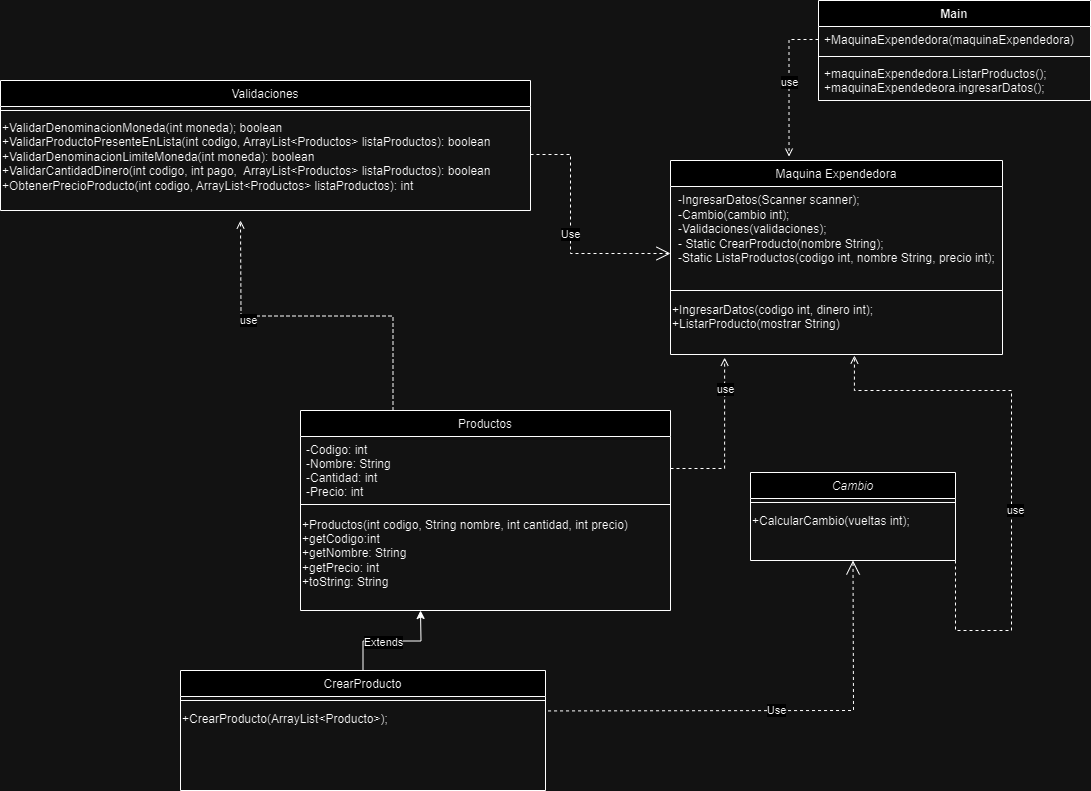

The diagram above was exported from draw.io. Its source (the exported page's mxGraphModel, read from the mxfile embedded in the PNG):
<mxGraphModel dx="2101" dy="1671" grid="1" gridSize="10" guides="1" tooltips="1" connect="1" arrows="1" fold="1" page="1" pageScale="1" pageWidth="827" pageHeight="1169" math="0" shadow="0">
  <root>
    <mxCell id="WIyWlLk6GJQsqaUBKTNV-0" />
    <mxCell id="WIyWlLk6GJQsqaUBKTNV-1" parent="WIyWlLk6GJQsqaUBKTNV-0" />
    <mxCell id="hb0hnUNbQ8DA97bKRuvs-21" style="edgeStyle=orthogonalEdgeStyle;rounded=0;orthogonalLoop=1;jettySize=auto;html=1;exitX=1;exitY=1;exitDx=0;exitDy=0;entryX=0.554;entryY=1.017;entryDx=0;entryDy=0;entryPerimeter=0;dashed=1;endArrow=open;endFill=0;" edge="1" parent="WIyWlLk6GJQsqaUBKTNV-1" source="zkfFHV4jXpPFQw0GAbJ--0" target="NRxqm1VJD8DwiiHuhZOA-16">
      <mxGeometry relative="1" as="geometry">
        <mxPoint x="790" y="320" as="targetPoint" />
        <Array as="points">
          <mxPoint x="785" y="590" />
          <mxPoint x="841" y="590" />
          <mxPoint x="841" y="350" />
          <mxPoint x="684" y="350" />
        </Array>
      </mxGeometry>
    </mxCell>
    <mxCell id="hb0hnUNbQ8DA97bKRuvs-22" value="use" style="edgeLabel;html=1;align=center;verticalAlign=middle;resizable=0;points=[];" vertex="1" connectable="0" parent="hb0hnUNbQ8DA97bKRuvs-21">
      <mxGeometry x="-0.1143" y="-3" relative="1" as="geometry">
        <mxPoint as="offset" />
      </mxGeometry>
    </mxCell>
    <mxCell id="zkfFHV4jXpPFQw0GAbJ--0" value="Cambio" style="swimlane;fontStyle=2;align=center;verticalAlign=top;childLayout=stackLayout;horizontal=1;startSize=26;horizontalStack=0;resizeParent=1;resizeLast=0;collapsible=1;marginBottom=0;rounded=0;shadow=0;strokeWidth=1;" parent="WIyWlLk6GJQsqaUBKTNV-1" vertex="1">
      <mxGeometry x="580" y="432" width="205" height="88" as="geometry">
        <mxRectangle x="230" y="140" width="160" height="26" as="alternateBounds" />
      </mxGeometry>
    </mxCell>
    <mxCell id="zkfFHV4jXpPFQw0GAbJ--4" value="" style="line;html=1;strokeWidth=1;align=left;verticalAlign=middle;spacingTop=-1;spacingLeft=3;spacingRight=3;rotatable=0;labelPosition=right;points=[];portConstraint=eastwest;" parent="zkfFHV4jXpPFQw0GAbJ--0" vertex="1">
      <mxGeometry y="26" width="205" height="8" as="geometry" />
    </mxCell>
    <mxCell id="dE4ALeyiS2SvT85psyHt-8" value="+CalcularCambio(vueltas int);" style="text;html=1;align=left;verticalAlign=middle;resizable=0;points=[];autosize=1;strokeColor=none;fillColor=none;" parent="zkfFHV4jXpPFQw0GAbJ--0" vertex="1">
      <mxGeometry y="34" width="205" height="30" as="geometry" />
    </mxCell>
    <mxCell id="hb0hnUNbQ8DA97bKRuvs-6" style="edgeStyle=orthogonalEdgeStyle;rounded=0;orthogonalLoop=1;jettySize=auto;html=1;exitX=0.25;exitY=0;exitDx=0;exitDy=0;endArrow=open;endFill=0;dashed=1;" edge="1" parent="WIyWlLk6GJQsqaUBKTNV-1" source="zkfFHV4jXpPFQw0GAbJ--6">
      <mxGeometry relative="1" as="geometry">
        <mxPoint x="70" y="180" as="targetPoint" />
      </mxGeometry>
    </mxCell>
    <mxCell id="hb0hnUNbQ8DA97bKRuvs-7" value="use" style="edgeLabel;html=1;align=center;verticalAlign=middle;resizable=0;points=[];" vertex="1" connectable="0" parent="hb0hnUNbQ8DA97bKRuvs-6">
      <mxGeometry x="0.403" y="4" relative="1" as="geometry">
        <mxPoint as="offset" />
      </mxGeometry>
    </mxCell>
    <mxCell id="zkfFHV4jXpPFQw0GAbJ--6" value="Productos" style="swimlane;fontStyle=0;align=center;verticalAlign=top;childLayout=stackLayout;horizontal=1;startSize=26;horizontalStack=0;resizeParent=1;resizeLast=0;collapsible=1;marginBottom=0;rounded=0;shadow=0;strokeWidth=1;" parent="WIyWlLk6GJQsqaUBKTNV-1" vertex="1">
      <mxGeometry x="130" y="370" width="370" height="200" as="geometry">
        <mxRectangle x="130" y="380" width="160" height="26" as="alternateBounds" />
      </mxGeometry>
    </mxCell>
    <mxCell id="zkfFHV4jXpPFQw0GAbJ--7" value="-Codigo: int&#10;-Nombre: String&#10;-Cantidad: int&#10;-Precio: int" style="text;align=left;verticalAlign=top;spacingLeft=4;spacingRight=4;overflow=hidden;rotatable=0;points=[[0,0.5],[1,0.5]];portConstraint=eastwest;" parent="zkfFHV4jXpPFQw0GAbJ--6" vertex="1">
      <mxGeometry y="26" width="370" height="64" as="geometry" />
    </mxCell>
    <mxCell id="zkfFHV4jXpPFQw0GAbJ--9" value="" style="line;html=1;strokeWidth=1;align=left;verticalAlign=middle;spacingTop=-1;spacingLeft=3;spacingRight=3;rotatable=0;labelPosition=right;points=[];portConstraint=eastwest;" parent="zkfFHV4jXpPFQw0GAbJ--6" vertex="1">
      <mxGeometry y="90" width="370" height="8" as="geometry" />
    </mxCell>
    <mxCell id="NRxqm1VJD8DwiiHuhZOA-38" value="&lt;div&gt;+Productos(int codigo, String nombre, int cantidad, int precio)&lt;br&gt;&lt;/div&gt;+getCodigo:int&lt;div&gt;+getNombre: String&lt;/div&gt;&lt;div&gt;+getPrecio: int&lt;/div&gt;&lt;div&gt;+toString: String&lt;/div&gt;" style="text;html=1;align=left;verticalAlign=middle;resizable=0;points=[];autosize=1;strokeColor=none;fillColor=none;" parent="zkfFHV4jXpPFQw0GAbJ--6" vertex="1">
      <mxGeometry y="98" width="370" height="90" as="geometry" />
    </mxCell>
    <mxCell id="zkfFHV4jXpPFQw0GAbJ--17" value="Maquina Expendedora" style="swimlane;fontStyle=0;align=center;verticalAlign=top;childLayout=stackLayout;horizontal=1;startSize=26;horizontalStack=0;resizeParent=1;resizeLast=0;collapsible=1;marginBottom=0;rounded=0;shadow=0;strokeWidth=1;" parent="WIyWlLk6GJQsqaUBKTNV-1" vertex="1">
      <mxGeometry x="500" y="120" width="332" height="194" as="geometry">
        <mxRectangle x="550" y="140" width="160" height="26" as="alternateBounds" />
      </mxGeometry>
    </mxCell>
    <mxCell id="NRxqm1VJD8DwiiHuhZOA-30" value="&lt;div style=&quot;text-align: left;&quot;&gt;-IngresarDatos(Scanner scanner);&lt;span style=&quot;background-color: initial;&quot;&gt;&lt;br&gt;&lt;/span&gt;&lt;/div&gt;&lt;div style=&quot;text-align: left;&quot;&gt;&lt;div&gt;&lt;span style=&quot;background-color: initial;&quot;&gt;-Cambio(cambio int);&lt;/span&gt;&lt;/div&gt;&lt;div&gt;&lt;span style=&quot;background-color: initial;&quot;&gt;-Validaciones(validaciones);&lt;/span&gt;&lt;/div&gt;&lt;/div&gt;&lt;div style=&quot;text-align: left;&quot;&gt;&lt;span style=&quot;background-color: initial;&quot;&gt;- Static CrearProducto(nombre String);&lt;/span&gt;&lt;/div&gt;&lt;div&gt;&lt;div style=&quot;text-align: left;&quot;&gt;&lt;span style=&quot;background-color: initial;&quot;&gt;-Static ListaProductos(codigo int, nombre String, precio int);&lt;/span&gt;&lt;br&gt;&lt;/div&gt;&lt;div&gt;&lt;div&gt;&lt;br&gt;&lt;/div&gt;&lt;/div&gt;&lt;/div&gt;" style="text;html=1;align=center;verticalAlign=middle;resizable=0;points=[];autosize=1;strokeColor=none;fillColor=none;" parent="zkfFHV4jXpPFQw0GAbJ--17" vertex="1">
      <mxGeometry y="26" width="332" height="100" as="geometry" />
    </mxCell>
    <mxCell id="zkfFHV4jXpPFQw0GAbJ--23" value="" style="line;html=1;strokeWidth=1;align=left;verticalAlign=middle;spacingTop=-1;spacingLeft=3;spacingRight=3;rotatable=0;labelPosition=right;points=[];portConstraint=eastwest;" parent="zkfFHV4jXpPFQw0GAbJ--17" vertex="1">
      <mxGeometry y="126" width="332" height="8" as="geometry" />
    </mxCell>
    <mxCell id="NRxqm1VJD8DwiiHuhZOA-21" value="Use" style="endArrow=open;endSize=12;dashed=1;html=1;rounded=0;exitX=1;exitY=1;exitDx=0;exitDy=0;" parent="zkfFHV4jXpPFQw0GAbJ--17" edge="1" source="NRxqm1VJD8DwiiHuhZOA-42">
      <mxGeometry width="160" relative="1" as="geometry">
        <mxPoint x="-110" y="92.82" as="sourcePoint" />
        <mxPoint y="93" as="targetPoint" />
        <Array as="points">
          <mxPoint x="-100" y="-6" />
          <mxPoint x="-100" y="93" />
        </Array>
      </mxGeometry>
    </mxCell>
    <mxCell id="NRxqm1VJD8DwiiHuhZOA-16" value="&lt;div&gt;+IngresarDatos(codigo int, dinero int);&lt;/div&gt;&lt;div&gt;&lt;div&gt;+ListarProducto(mostrar String)&lt;br&gt;&lt;/div&gt;&lt;div&gt;&lt;br&gt;&lt;/div&gt;&lt;/div&gt;" style="text;html=1;align=left;verticalAlign=middle;resizable=0;points=[];autosize=1;strokeColor=none;fillColor=none;" parent="zkfFHV4jXpPFQw0GAbJ--17" vertex="1">
      <mxGeometry y="134" width="332" height="60" as="geometry" />
    </mxCell>
    <mxCell id="dE4ALeyiS2SvT85psyHt-0" value="Validaciones" style="swimlane;fontStyle=0;align=center;verticalAlign=top;childLayout=stackLayout;horizontal=1;startSize=26;horizontalStack=0;resizeParent=1;resizeLast=0;collapsible=1;marginBottom=0;rounded=0;shadow=0;strokeWidth=1;" parent="WIyWlLk6GJQsqaUBKTNV-1" vertex="1">
      <mxGeometry x="-170" y="40" width="530" height="130" as="geometry">
        <mxRectangle x="130" y="380" width="160" height="26" as="alternateBounds" />
      </mxGeometry>
    </mxCell>
    <mxCell id="dE4ALeyiS2SvT85psyHt-3" value="" style="line;html=1;strokeWidth=1;align=left;verticalAlign=middle;spacingTop=-1;spacingLeft=3;spacingRight=3;rotatable=0;labelPosition=right;points=[];portConstraint=eastwest;" parent="dE4ALeyiS2SvT85psyHt-0" vertex="1">
      <mxGeometry y="26" width="530" height="8" as="geometry" />
    </mxCell>
    <mxCell id="NRxqm1VJD8DwiiHuhZOA-42" value="+ValidarDenominacionMoneda(int moneda); boolean&lt;div&gt;&lt;span style=&quot;background-color: initial;&quot;&gt;+ValidarProductoPresenteEnLista(int codigo, ArrayList&amp;lt;Productos&amp;gt; listaProductos): boolean&lt;/span&gt;&lt;br&gt;&lt;/div&gt;&lt;div&gt;+ValidarDenominacionLimiteMoneda(int moneda): boolean&lt;br&gt;&lt;/div&gt;&lt;div&gt;+ValidarCantidadDinero(int codigo, int pago,&amp;nbsp; ArrayList&amp;lt;Productos&amp;gt; listaProductos): boolean&lt;/div&gt;&lt;div&gt;+ObtenerPrecioProducto(int codigo, ArrayList&amp;lt;Productos&amp;gt; listaProductos): int&lt;/div&gt;&lt;div&gt;&lt;br&gt;&lt;br&gt;&lt;/div&gt;" style="text;whiteSpace=wrap;html=1;" parent="dE4ALeyiS2SvT85psyHt-0" vertex="1">
      <mxGeometry y="34" width="530" height="40" as="geometry" />
    </mxCell>
    <mxCell id="hb0hnUNbQ8DA97bKRuvs-19" style="edgeStyle=orthogonalEdgeStyle;rounded=0;orthogonalLoop=1;jettySize=auto;html=1;exitX=0.5;exitY=0;exitDx=0;exitDy=0;" edge="1" parent="WIyWlLk6GJQsqaUBKTNV-1" source="NRxqm1VJD8DwiiHuhZOA-6">
      <mxGeometry relative="1" as="geometry">
        <mxPoint x="250" y="570" as="targetPoint" />
      </mxGeometry>
    </mxCell>
    <mxCell id="hb0hnUNbQ8DA97bKRuvs-20" value="Extends" style="edgeLabel;html=1;align=center;verticalAlign=middle;resizable=0;points=[];" vertex="1" connectable="0" parent="hb0hnUNbQ8DA97bKRuvs-19">
      <mxGeometry x="-0.1668" y="-1" relative="1" as="geometry">
        <mxPoint as="offset" />
      </mxGeometry>
    </mxCell>
    <mxCell id="NRxqm1VJD8DwiiHuhZOA-6" value="CrearProducto" style="swimlane;fontStyle=0;align=center;verticalAlign=top;childLayout=stackLayout;horizontal=1;startSize=26;horizontalStack=0;resizeParent=1;resizeLast=0;collapsible=1;marginBottom=0;rounded=0;shadow=0;strokeWidth=1;" parent="WIyWlLk6GJQsqaUBKTNV-1" vertex="1">
      <mxGeometry x="10" y="630" width="365" height="120" as="geometry">
        <mxRectangle x="340" y="380" width="170" height="26" as="alternateBounds" />
      </mxGeometry>
    </mxCell>
    <mxCell id="NRxqm1VJD8DwiiHuhZOA-7" value="" style="line;html=1;strokeWidth=1;align=left;verticalAlign=middle;spacingTop=-1;spacingLeft=3;spacingRight=3;rotatable=0;labelPosition=right;points=[];portConstraint=eastwest;" parent="NRxqm1VJD8DwiiHuhZOA-6" vertex="1">
      <mxGeometry y="26" width="365" height="8" as="geometry" />
    </mxCell>
    <mxCell id="NRxqm1VJD8DwiiHuhZOA-8" value="+CrearProducto(ArrayList&amp;lt;Producto&amp;gt;);" style="text;html=1;align=left;verticalAlign=middle;resizable=0;points=[];autosize=1;strokeColor=none;fillColor=none;" parent="NRxqm1VJD8DwiiHuhZOA-6" vertex="1">
      <mxGeometry y="34" width="365" height="30" as="geometry" />
    </mxCell>
    <mxCell id="NRxqm1VJD8DwiiHuhZOA-29" value="Use" style="endArrow=open;endSize=12;dashed=1;html=1;rounded=0;exitX=1.007;exitY=0.481;exitDx=0;exitDy=0;exitPerimeter=0;entryX=0.5;entryY=1;entryDx=0;entryDy=0;" parent="WIyWlLk6GJQsqaUBKTNV-1" edge="1" target="zkfFHV4jXpPFQw0GAbJ--0">
      <mxGeometry width="160" relative="1" as="geometry">
        <mxPoint x="377.55499999999984" y="670.4299999999998" as="sourcePoint" />
        <mxPoint x="660" y="490" as="targetPoint" />
        <Array as="points">
          <mxPoint x="683" y="670" />
        </Array>
      </mxGeometry>
    </mxCell>
    <mxCell id="hb0hnUNbQ8DA97bKRuvs-8" value="Main" style="swimlane;fontStyle=1;align=center;verticalAlign=top;childLayout=stackLayout;horizontal=1;startSize=26;horizontalStack=0;resizeParent=1;resizeParentMax=0;resizeLast=0;collapsible=1;marginBottom=0;whiteSpace=wrap;html=1;" vertex="1" parent="WIyWlLk6GJQsqaUBKTNV-1">
      <mxGeometry x="648" y="-40" width="272" height="100" as="geometry" />
    </mxCell>
    <mxCell id="hb0hnUNbQ8DA97bKRuvs-9" value="+MaquinaExpendedora(maquinaExpendedora)" style="text;strokeColor=none;fillColor=none;align=left;verticalAlign=top;spacingLeft=4;spacingRight=4;overflow=hidden;rotatable=0;points=[[0,0.5],[1,0.5]];portConstraint=eastwest;whiteSpace=wrap;html=1;" vertex="1" parent="hb0hnUNbQ8DA97bKRuvs-8">
      <mxGeometry y="26" width="272" height="26" as="geometry" />
    </mxCell>
    <mxCell id="hb0hnUNbQ8DA97bKRuvs-10" value="" style="line;strokeWidth=1;fillColor=none;align=left;verticalAlign=middle;spacingTop=-1;spacingLeft=3;spacingRight=3;rotatable=0;labelPosition=right;points=[];portConstraint=eastwest;strokeColor=inherit;" vertex="1" parent="hb0hnUNbQ8DA97bKRuvs-8">
      <mxGeometry y="52" width="272" height="8" as="geometry" />
    </mxCell>
    <mxCell id="hb0hnUNbQ8DA97bKRuvs-11" value="+maquinaExpendedora.ListarProductos();&lt;div&gt;+maquinaExpendedeora.ingresarDatos();&lt;/div&gt;" style="text;strokeColor=none;fillColor=none;align=left;verticalAlign=top;spacingLeft=4;spacingRight=4;overflow=hidden;rotatable=0;points=[[0,0.5],[1,0.5]];portConstraint=eastwest;whiteSpace=wrap;html=1;" vertex="1" parent="hb0hnUNbQ8DA97bKRuvs-8">
      <mxGeometry y="60" width="272" height="40" as="geometry" />
    </mxCell>
    <mxCell id="hb0hnUNbQ8DA97bKRuvs-12" value="use" style="edgeStyle=orthogonalEdgeStyle;rounded=0;orthogonalLoop=1;jettySize=auto;html=1;exitX=0;exitY=0.5;exitDx=0;exitDy=0;entryX=0.357;entryY=-0.02;entryDx=0;entryDy=0;entryPerimeter=0;dashed=1;endArrow=open;endFill=0;" edge="1" parent="WIyWlLk6GJQsqaUBKTNV-1" source="hb0hnUNbQ8DA97bKRuvs-9" target="zkfFHV4jXpPFQw0GAbJ--17">
      <mxGeometry relative="1" as="geometry" />
    </mxCell>
    <mxCell id="hb0hnUNbQ8DA97bKRuvs-15" style="edgeStyle=orthogonalEdgeStyle;rounded=0;orthogonalLoop=1;jettySize=auto;html=1;exitX=1;exitY=0.5;exitDx=0;exitDy=0;entryX=0.163;entryY=1.053;entryDx=0;entryDy=0;entryPerimeter=0;dashed=1;endArrow=open;endFill=0;" edge="1" parent="WIyWlLk6GJQsqaUBKTNV-1" source="zkfFHV4jXpPFQw0GAbJ--7" target="NRxqm1VJD8DwiiHuhZOA-16">
      <mxGeometry relative="1" as="geometry" />
    </mxCell>
    <mxCell id="hb0hnUNbQ8DA97bKRuvs-16" value="use" style="edgeLabel;html=1;align=center;verticalAlign=middle;resizable=0;points=[];" vertex="1" connectable="0" parent="hb0hnUNbQ8DA97bKRuvs-15">
      <mxGeometry x="0.6234" relative="1" as="geometry">
        <mxPoint as="offset" />
      </mxGeometry>
    </mxCell>
  </root>
</mxGraphModel>